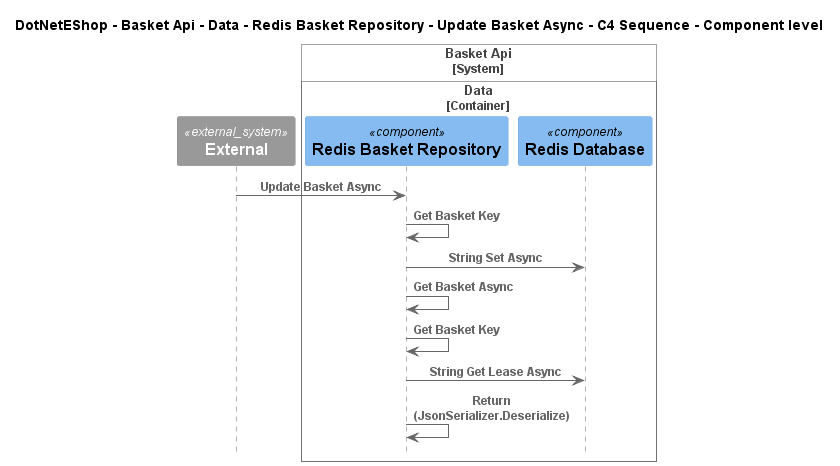

The diagram above was rendered by PlantUML. Its source (embedded in the PNG):
@startuml
!include ..\..\..\..\..\..\..\..\..\.c4s\C4_Sequence.puml

title DotNetEShop - Basket Api - Data - Redis Basket Repository - Update Basket Async - C4 Sequence - Component level

System_Ext(C4InterFlow.SoftwareSystems.ExternalSystem, "External", "")

System_Boundary(DotNetEShop.SoftwareSystems.BasketApi, "Basket Api")
    
Container_Boundary(DotNetEShop.SoftwareSystems.BasketApi.Containers.Data, "Data")
    Component(DotNetEShop.SoftwareSystems.BasketApi.Containers.Data.Components.RedisBasketRepository, "Redis Basket Repository", "", "")
    Component(DotNetEShop.SoftwareSystems.BasketApi.Containers.Data.Components.RedisDatabase, "Redis Database", "", "")
Boundary_End()
Boundary_End()

Rel(C4InterFlow.SoftwareSystems.ExternalSystem, DotNetEShop.SoftwareSystems.BasketApi.Containers.Data.Components.RedisBasketRepository, "Update Basket Async")
Rel(DotNetEShop.SoftwareSystems.BasketApi.Containers.Data.Components.RedisBasketRepository, DotNetEShop.SoftwareSystems.BasketApi.Containers.Data.Components.RedisBasketRepository, "Get Basket Key")
Rel(DotNetEShop.SoftwareSystems.BasketApi.Containers.Data.Components.RedisBasketRepository, DotNetEShop.SoftwareSystems.BasketApi.Containers.Data.Components.RedisDatabase, "String Set Async")
Rel(DotNetEShop.SoftwareSystems.BasketApi.Containers.Data.Components.RedisBasketRepository, DotNetEShop.SoftwareSystems.BasketApi.Containers.Data.Components.RedisBasketRepository, "Get Basket Async")
Rel(DotNetEShop.SoftwareSystems.BasketApi.Containers.Data.Components.RedisBasketRepository, DotNetEShop.SoftwareSystems.BasketApi.Containers.Data.Components.RedisBasketRepository, "Get Basket Key")
Rel(DotNetEShop.SoftwareSystems.BasketApi.Containers.Data.Components.RedisBasketRepository, DotNetEShop.SoftwareSystems.BasketApi.Containers.Data.Components.RedisDatabase, "String Get Lease Async")
Rel(DotNetEShop.SoftwareSystems.BasketApi.Containers.Data.Components.RedisBasketRepository, DotNetEShop.SoftwareSystems.BasketApi.Containers.Data.Components.RedisBasketRepository, "Return (JsonSerializer.Deserialize)")


@enduml